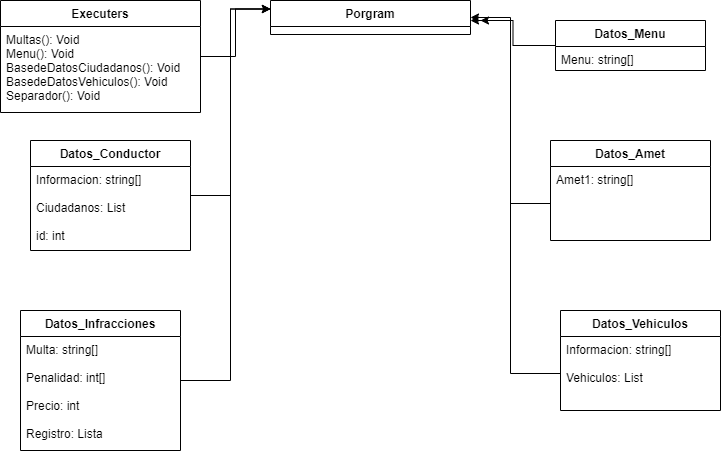

The diagram above was exported from draw.io. Its source (the exported page's mxGraphModel, read from the mxfile embedded in the PNG):
<mxGraphModel dx="1157" dy="640" grid="1" gridSize="10" guides="1" tooltips="1" connect="1" arrows="1" fold="1" page="1" pageScale="1" pageWidth="827" pageHeight="1169" math="0" shadow="0">
  <root>
    <mxCell id="0" />
    <mxCell id="1" parent="0" />
    <mxCell id="rdKvlSa1UxYp3BHZoDdO-28" style="edgeStyle=orthogonalEdgeStyle;rounded=0;orthogonalLoop=1;jettySize=auto;html=1;entryX=0;entryY=0.25;entryDx=0;entryDy=0;" edge="1" parent="1" source="rdKvlSa1UxYp3BHZoDdO-1" target="rdKvlSa1UxYp3BHZoDdO-22">
      <mxGeometry relative="1" as="geometry" />
    </mxCell>
    <mxCell id="rdKvlSa1UxYp3BHZoDdO-1" value="Datos_Conductor" style="swimlane;fontStyle=1;align=center;verticalAlign=top;childLayout=stackLayout;horizontal=1;startSize=26;horizontalStack=0;resizeParent=1;resizeParentMax=0;resizeLast=0;collapsible=1;marginBottom=0;" vertex="1" parent="1">
      <mxGeometry x="80" y="320" width="160" height="110" as="geometry" />
    </mxCell>
    <mxCell id="rdKvlSa1UxYp3BHZoDdO-2" value="Informacion: string[]&#10;&#10;Ciudadanos: List&#10;&#10;id: int&#10;&#10;&#10;" style="text;strokeColor=none;fillColor=none;align=left;verticalAlign=top;spacingLeft=4;spacingRight=4;overflow=hidden;rotatable=0;points=[[0,0.5],[1,0.5]];portConstraint=eastwest;" vertex="1" parent="rdKvlSa1UxYp3BHZoDdO-1">
      <mxGeometry y="26" width="160" height="84" as="geometry" />
    </mxCell>
    <mxCell id="rdKvlSa1UxYp3BHZoDdO-5" value="Datos_Vehiculos" style="swimlane;fontStyle=1;align=center;verticalAlign=top;childLayout=stackLayout;horizontal=1;startSize=26;horizontalStack=0;resizeParent=1;resizeParentMax=0;resizeLast=0;collapsible=1;marginBottom=0;" vertex="1" parent="1">
      <mxGeometry x="610" y="490" width="160" height="100" as="geometry" />
    </mxCell>
    <mxCell id="rdKvlSa1UxYp3BHZoDdO-31" style="edgeStyle=orthogonalEdgeStyle;rounded=0;orthogonalLoop=1;jettySize=auto;html=1;" edge="1" parent="rdKvlSa1UxYp3BHZoDdO-5" source="rdKvlSa1UxYp3BHZoDdO-6">
      <mxGeometry relative="1" as="geometry">
        <mxPoint x="-80" y="-290" as="targetPoint" />
        <Array as="points">
          <mxPoint x="-50" y="63" />
          <mxPoint x="-50" y="-290" />
        </Array>
      </mxGeometry>
    </mxCell>
    <mxCell id="rdKvlSa1UxYp3BHZoDdO-6" value="Informacion: string[]&#10;&#10;Vehiculos: List" style="text;strokeColor=none;fillColor=none;align=left;verticalAlign=top;spacingLeft=4;spacingRight=4;overflow=hidden;rotatable=0;points=[[0,0.5],[1,0.5]];portConstraint=eastwest;" vertex="1" parent="rdKvlSa1UxYp3BHZoDdO-5">
      <mxGeometry y="26" width="160" height="74" as="geometry" />
    </mxCell>
    <mxCell id="rdKvlSa1UxYp3BHZoDdO-9" value="Datos_Amet" style="swimlane;fontStyle=1;align=center;verticalAlign=top;childLayout=stackLayout;horizontal=1;startSize=26;horizontalStack=0;resizeParent=1;resizeParentMax=0;resizeLast=0;collapsible=1;marginBottom=0;" vertex="1" parent="1">
      <mxGeometry x="600" y="320" width="160" height="100" as="geometry" />
    </mxCell>
    <mxCell id="rdKvlSa1UxYp3BHZoDdO-10" value="Amet1: string[]&#10;" style="text;strokeColor=none;fillColor=none;align=left;verticalAlign=top;spacingLeft=4;spacingRight=4;overflow=hidden;rotatable=0;points=[[0,0.5],[1,0.5]];portConstraint=eastwest;" vertex="1" parent="rdKvlSa1UxYp3BHZoDdO-9">
      <mxGeometry y="26" width="160" height="74" as="geometry" />
    </mxCell>
    <mxCell id="rdKvlSa1UxYp3BHZoDdO-29" style="edgeStyle=orthogonalEdgeStyle;rounded=0;orthogonalLoop=1;jettySize=auto;html=1;entryX=0;entryY=0.25;entryDx=0;entryDy=0;" edge="1" parent="1" source="rdKvlSa1UxYp3BHZoDdO-11" target="rdKvlSa1UxYp3BHZoDdO-22">
      <mxGeometry relative="1" as="geometry">
        <Array as="points">
          <mxPoint x="280" y="560" />
          <mxPoint x="280" y="189" />
        </Array>
      </mxGeometry>
    </mxCell>
    <mxCell id="rdKvlSa1UxYp3BHZoDdO-11" value="Datos_Infracciones" style="swimlane;fontStyle=1;align=center;verticalAlign=top;childLayout=stackLayout;horizontal=1;startSize=26;horizontalStack=0;resizeParent=1;resizeParentMax=0;resizeLast=0;collapsible=1;marginBottom=0;" vertex="1" parent="1">
      <mxGeometry x="70" y="490" width="160" height="140" as="geometry" />
    </mxCell>
    <mxCell id="rdKvlSa1UxYp3BHZoDdO-12" value="Multa: string[]&#10;&#10;Penalidad: int[]&#10;&#10;Precio: int&#10;&#10;Registro: Lista&#10;&#10;&#10;" style="text;strokeColor=none;fillColor=none;align=left;verticalAlign=top;spacingLeft=4;spacingRight=4;overflow=hidden;rotatable=0;points=[[0,0.5],[1,0.5]];portConstraint=eastwest;" vertex="1" parent="rdKvlSa1UxYp3BHZoDdO-11">
      <mxGeometry y="26" width="160" height="114" as="geometry" />
    </mxCell>
    <mxCell id="rdKvlSa1UxYp3BHZoDdO-35" style="edgeStyle=orthogonalEdgeStyle;rounded=0;orthogonalLoop=1;jettySize=auto;html=1;" edge="1" parent="1" source="rdKvlSa1UxYp3BHZoDdO-13">
      <mxGeometry relative="1" as="geometry">
        <mxPoint x="520" y="200" as="targetPoint" />
      </mxGeometry>
    </mxCell>
    <mxCell id="rdKvlSa1UxYp3BHZoDdO-13" value="Datos_Menu" style="swimlane;fontStyle=1;align=center;verticalAlign=top;childLayout=stackLayout;horizontal=1;startSize=26;horizontalStack=0;resizeParent=1;resizeParentMax=0;resizeLast=0;collapsible=1;marginBottom=0;" vertex="1" parent="1">
      <mxGeometry x="605" y="200" width="150" height="50" as="geometry" />
    </mxCell>
    <mxCell id="rdKvlSa1UxYp3BHZoDdO-14" value="Menu: string[]" style="text;strokeColor=none;fillColor=none;align=left;verticalAlign=top;spacingLeft=4;spacingRight=4;overflow=hidden;rotatable=0;points=[[0,0.5],[1,0.5]];portConstraint=eastwest;" vertex="1" parent="rdKvlSa1UxYp3BHZoDdO-13">
      <mxGeometry y="26" width="150" height="24" as="geometry" />
    </mxCell>
    <mxCell id="rdKvlSa1UxYp3BHZoDdO-34" style="edgeStyle=orthogonalEdgeStyle;rounded=0;orthogonalLoop=1;jettySize=auto;html=1;entryX=0;entryY=0.25;entryDx=0;entryDy=0;" edge="1" parent="1" source="rdKvlSa1UxYp3BHZoDdO-18" target="rdKvlSa1UxYp3BHZoDdO-22">
      <mxGeometry relative="1" as="geometry" />
    </mxCell>
    <mxCell id="rdKvlSa1UxYp3BHZoDdO-18" value="Executers" style="swimlane;fontStyle=1;align=center;verticalAlign=top;childLayout=stackLayout;horizontal=1;startSize=26;horizontalStack=0;resizeParent=1;resizeParentMax=0;resizeLast=0;collapsible=1;marginBottom=0;" vertex="1" parent="1">
      <mxGeometry x="50" y="180" width="200" height="112" as="geometry" />
    </mxCell>
    <mxCell id="rdKvlSa1UxYp3BHZoDdO-21" value="Multas(): Void&#10;Menu(): Void&#10;BasedeDatosCiudadanos(): Void&#10;BasedeDatosVehiculos(): Void&#10;Separador(): Void&#10;" style="text;strokeColor=none;fillColor=none;align=left;verticalAlign=top;spacingLeft=4;spacingRight=4;overflow=hidden;rotatable=0;points=[[0,0.5],[1,0.5]];portConstraint=eastwest;" vertex="1" parent="rdKvlSa1UxYp3BHZoDdO-18">
      <mxGeometry y="26" width="200" height="86" as="geometry" />
    </mxCell>
    <mxCell id="rdKvlSa1UxYp3BHZoDdO-22" value="Porgram" style="swimlane;fontStyle=1;align=center;verticalAlign=top;childLayout=stackLayout;horizontal=1;startSize=26;horizontalStack=0;resizeParent=1;resizeParentMax=0;resizeLast=0;collapsible=1;marginBottom=0;" vertex="1" parent="1">
      <mxGeometry x="320" y="180" width="200" height="34" as="geometry">
        <mxRectangle x="320" y="180" width="90" height="30" as="alternateBounds" />
      </mxGeometry>
    </mxCell>
    <mxCell id="rdKvlSa1UxYp3BHZoDdO-30" style="edgeStyle=orthogonalEdgeStyle;rounded=0;orthogonalLoop=1;jettySize=auto;html=1;entryX=1;entryY=0.5;entryDx=0;entryDy=0;" edge="1" parent="1" source="rdKvlSa1UxYp3BHZoDdO-10" target="rdKvlSa1UxYp3BHZoDdO-22">
      <mxGeometry relative="1" as="geometry" />
    </mxCell>
  </root>
</mxGraphModel>